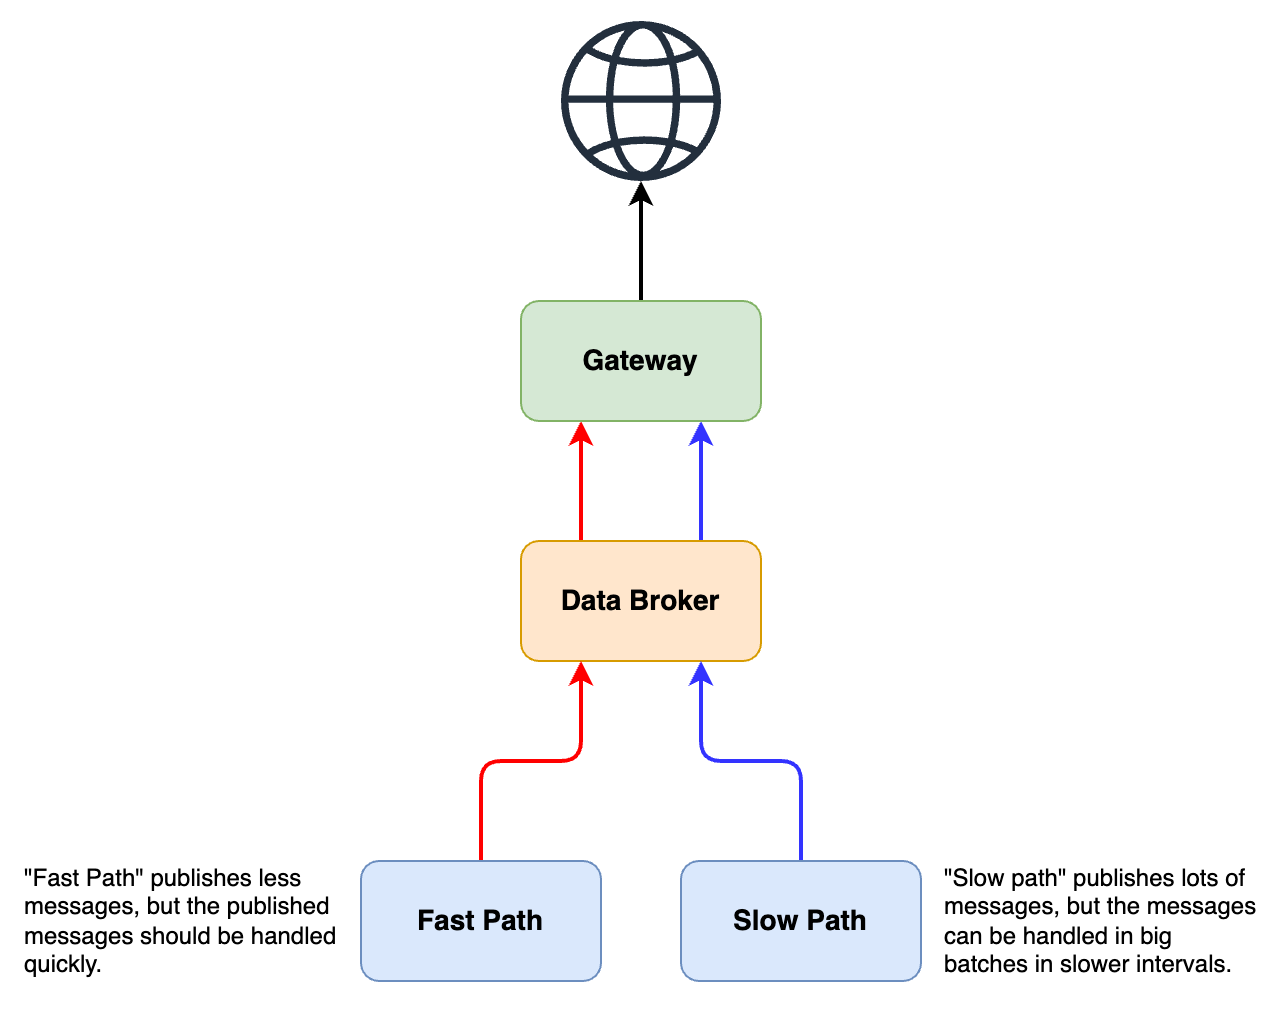

The diagram above was exported from draw.io. Its source (the exported page's mxGraphModel, read from the mxfile embedded in the PNG):
<mxGraphModel dx="1224" dy="798" grid="1" gridSize="10" guides="1" tooltips="1" connect="1" arrows="1" fold="1" page="1" pageScale="1" pageWidth="827" pageHeight="1169" math="0" shadow="0">
  <root>
    <mxCell id="0" />
    <mxCell id="1" parent="0" />
    <mxCell id="N75swbCrTQgAQPbkRi4C-22" style="edgeStyle=orthogonalEdgeStyle;rounded=0;orthogonalLoop=1;jettySize=auto;html=1;entryX=0.25;entryY=1;entryDx=0;entryDy=0;exitX=0.25;exitY=0;exitDx=0;exitDy=0;strokeWidth=2;strokeColor=#FF0000;" parent="1" source="N75swbCrTQgAQPbkRi4C-14" target="N75swbCrTQgAQPbkRi4C-15" edge="1">
      <mxGeometry relative="1" as="geometry" />
    </mxCell>
    <mxCell id="_DYZtp8N4nSZnrn_0dcG-3" style="edgeStyle=orthogonalEdgeStyle;rounded=0;orthogonalLoop=1;jettySize=auto;html=1;exitX=0.75;exitY=0;exitDx=0;exitDy=0;entryX=0.75;entryY=1;entryDx=0;entryDy=0;strokeWidth=2;strokeColor=#3333FF;" edge="1" parent="1" source="N75swbCrTQgAQPbkRi4C-14" target="N75swbCrTQgAQPbkRi4C-15">
      <mxGeometry relative="1" as="geometry" />
    </mxCell>
    <mxCell id="N75swbCrTQgAQPbkRi4C-14" value="&lt;b&gt;&lt;font style=&quot;font-size: 14px;&quot;&gt;Data Broker&lt;/font&gt;&lt;/b&gt;" style="rounded=1;whiteSpace=wrap;html=1;fillColor=#ffe6cc;strokeColor=#d79b00;" parent="1" vertex="1">
      <mxGeometry x="320" y="360" width="120" height="60" as="geometry" />
    </mxCell>
    <mxCell id="N75swbCrTQgAQPbkRi4C-24" style="edgeStyle=orthogonalEdgeStyle;rounded=0;orthogonalLoop=1;jettySize=auto;html=1;strokeWidth=2;" parent="1" source="N75swbCrTQgAQPbkRi4C-15" target="N75swbCrTQgAQPbkRi4C-23" edge="1">
      <mxGeometry relative="1" as="geometry" />
    </mxCell>
    <mxCell id="N75swbCrTQgAQPbkRi4C-15" value="&lt;b&gt;&lt;font style=&quot;font-size: 14px;&quot;&gt;Gateway&lt;/font&gt;&lt;/b&gt;" style="rounded=1;whiteSpace=wrap;html=1;fillColor=#d5e8d4;strokeColor=#82b366;" parent="1" vertex="1">
      <mxGeometry x="320" y="240" width="120" height="60" as="geometry" />
    </mxCell>
    <mxCell id="N75swbCrTQgAQPbkRi4C-19" style="edgeStyle=orthogonalEdgeStyle;rounded=1;orthogonalLoop=1;jettySize=auto;html=1;entryX=0.25;entryY=1;entryDx=0;entryDy=0;curved=0;strokeColor=#FF0000;strokeWidth=2;" parent="1" source="N75swbCrTQgAQPbkRi4C-16" target="N75swbCrTQgAQPbkRi4C-14" edge="1">
      <mxGeometry relative="1" as="geometry" />
    </mxCell>
    <mxCell id="N75swbCrTQgAQPbkRi4C-16" value="&lt;b&gt;&lt;font style=&quot;font-size: 14px;&quot;&gt;Fast Path&lt;/font&gt;&lt;/b&gt;" style="rounded=1;whiteSpace=wrap;html=1;fillColor=#dae8fc;strokeColor=#6c8ebf;" parent="1" vertex="1">
      <mxGeometry x="240" y="520" width="120" height="60" as="geometry" />
    </mxCell>
    <mxCell id="N75swbCrTQgAQPbkRi4C-21" style="edgeStyle=orthogonalEdgeStyle;rounded=1;orthogonalLoop=1;jettySize=auto;html=1;entryX=0.75;entryY=1;entryDx=0;entryDy=0;curved=0;strokeWidth=2;strokeColor=#3333FF;" parent="1" source="N75swbCrTQgAQPbkRi4C-18" target="N75swbCrTQgAQPbkRi4C-14" edge="1">
      <mxGeometry relative="1" as="geometry" />
    </mxCell>
    <mxCell id="N75swbCrTQgAQPbkRi4C-18" value="&lt;b&gt;&lt;font style=&quot;font-size: 14px;&quot;&gt;Slow Path&lt;/font&gt;&lt;/b&gt;" style="rounded=1;whiteSpace=wrap;html=1;fillColor=#dae8fc;strokeColor=#6c8ebf;" parent="1" vertex="1">
      <mxGeometry x="400" y="520" width="120" height="60" as="geometry" />
    </mxCell>
    <mxCell id="N75swbCrTQgAQPbkRi4C-23" value="" style="sketch=0;outlineConnect=0;fontColor=#232F3E;gradientColor=none;fillColor=#232F3D;strokeColor=none;dashed=0;verticalLabelPosition=bottom;verticalAlign=top;align=center;html=1;fontSize=12;fontStyle=0;aspect=fixed;pointerEvents=1;shape=mxgraph.aws4.globe;" parent="1" vertex="1">
      <mxGeometry x="340" y="100" width="80" height="80" as="geometry" />
    </mxCell>
    <mxCell id="_DYZtp8N4nSZnrn_0dcG-1" value="&quot;Fast Path&quot; publishes less messages, but the published messages should be handled quickly." style="text;html=1;align=left;verticalAlign=middle;whiteSpace=wrap;rounded=0;" vertex="1" parent="1">
      <mxGeometry x="70" y="510" width="160" height="80" as="geometry" />
    </mxCell>
    <mxCell id="_DYZtp8N4nSZnrn_0dcG-2" value="&quot;Slow path&quot; publishes lots of messages, but the messages can be handled in big batches in slower intervals." style="text;html=1;align=left;verticalAlign=middle;whiteSpace=wrap;rounded=0;" vertex="1" parent="1">
      <mxGeometry x="530" y="510" width="160" height="80" as="geometry" />
    </mxCell>
  </root>
</mxGraphModel>